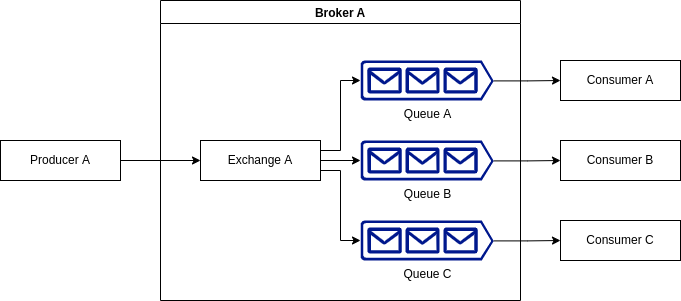

The diagram above was exported from draw.io. Its source (the exported page's mxGraphModel, read from the mxfile embedded in the PNG):
<mxGraphModel dx="1662" dy="805" grid="1" gridSize="10" guides="1" tooltips="1" connect="1" arrows="1" fold="1" page="1" pageScale="1" pageWidth="827" pageHeight="1169" math="0" shadow="0">
  <root>
    <mxCell id="0" />
    <mxCell id="1" parent="0" />
    <mxCell id="E5h47jKDmVhByONWS7-f-16" style="edgeStyle=orthogonalEdgeStyle;rounded=0;orthogonalLoop=1;jettySize=auto;html=1;exitX=1;exitY=0.5;exitDx=0;exitDy=0;entryX=0;entryY=0.5;entryDx=0;entryDy=0;" edge="1" parent="1" source="0AsR3AgV7FgOTg5zc7Qd-1" target="E5h47jKDmVhByONWS7-f-2">
      <mxGeometry relative="1" as="geometry" />
    </mxCell>
    <mxCell id="0AsR3AgV7FgOTg5zc7Qd-1" value="Producer A" style="rounded=0;whiteSpace=wrap;html=1;" parent="1" vertex="1">
      <mxGeometry x="80" y="280" width="120" height="40" as="geometry" />
    </mxCell>
    <mxCell id="0AsR3AgV7FgOTg5zc7Qd-3" value="Broker A" style="swimlane;" parent="1" vertex="1">
      <mxGeometry x="240" y="140" width="360" height="300" as="geometry" />
    </mxCell>
    <mxCell id="E5h47jKDmVhByONWS7-f-7" style="edgeStyle=orthogonalEdgeStyle;rounded=0;orthogonalLoop=1;jettySize=auto;html=1;exitX=1;exitY=0.25;exitDx=0;exitDy=0;entryX=0;entryY=0.5;entryDx=0;entryDy=0;entryPerimeter=0;" edge="1" parent="0AsR3AgV7FgOTg5zc7Qd-3" source="E5h47jKDmVhByONWS7-f-2" target="E5h47jKDmVhByONWS7-f-4">
      <mxGeometry relative="1" as="geometry" />
    </mxCell>
    <mxCell id="E5h47jKDmVhByONWS7-f-9" style="edgeStyle=orthogonalEdgeStyle;rounded=0;orthogonalLoop=1;jettySize=auto;html=1;exitX=1;exitY=0.5;exitDx=0;exitDy=0;entryX=0;entryY=0.5;entryDx=0;entryDy=0;entryPerimeter=0;" edge="1" parent="0AsR3AgV7FgOTg5zc7Qd-3" source="E5h47jKDmVhByONWS7-f-2" target="E5h47jKDmVhByONWS7-f-5">
      <mxGeometry relative="1" as="geometry" />
    </mxCell>
    <mxCell id="E5h47jKDmVhByONWS7-f-10" style="edgeStyle=orthogonalEdgeStyle;rounded=0;orthogonalLoop=1;jettySize=auto;html=1;exitX=1;exitY=0.75;exitDx=0;exitDy=0;entryX=0;entryY=0.5;entryDx=0;entryDy=0;entryPerimeter=0;" edge="1" parent="0AsR3AgV7FgOTg5zc7Qd-3" source="E5h47jKDmVhByONWS7-f-2" target="E5h47jKDmVhByONWS7-f-6">
      <mxGeometry relative="1" as="geometry" />
    </mxCell>
    <mxCell id="E5h47jKDmVhByONWS7-f-2" value="Exchange A" style="rounded=0;whiteSpace=wrap;html=1;" vertex="1" parent="0AsR3AgV7FgOTg5zc7Qd-3">
      <mxGeometry x="40" y="140" width="120" height="40" as="geometry" />
    </mxCell>
    <mxCell id="E5h47jKDmVhByONWS7-f-4" value="Queue A" style="sketch=0;aspect=fixed;pointerEvents=1;shadow=0;dashed=0;html=1;strokeColor=none;labelPosition=center;verticalLabelPosition=bottom;verticalAlign=top;align=center;fillColor=#00188D;shape=mxgraph.azure.queue_generic" vertex="1" parent="0AsR3AgV7FgOTg5zc7Qd-3">
      <mxGeometry x="200" y="60" width="133.33" height="40" as="geometry" />
    </mxCell>
    <mxCell id="E5h47jKDmVhByONWS7-f-5" value="Queue B" style="sketch=0;aspect=fixed;pointerEvents=1;shadow=0;dashed=0;html=1;strokeColor=none;labelPosition=center;verticalLabelPosition=bottom;verticalAlign=top;align=center;fillColor=#00188D;shape=mxgraph.azure.queue_generic" vertex="1" parent="0AsR3AgV7FgOTg5zc7Qd-3">
      <mxGeometry x="200" y="140" width="133.33" height="40" as="geometry" />
    </mxCell>
    <mxCell id="E5h47jKDmVhByONWS7-f-6" value="Queue C" style="sketch=0;aspect=fixed;pointerEvents=1;shadow=0;dashed=0;html=1;strokeColor=none;labelPosition=center;verticalLabelPosition=bottom;verticalAlign=top;align=center;fillColor=#00188D;shape=mxgraph.azure.queue_generic" vertex="1" parent="0AsR3AgV7FgOTg5zc7Qd-3">
      <mxGeometry x="200" y="220" width="133.33" height="40" as="geometry" />
    </mxCell>
    <mxCell id="0AsR3AgV7FgOTg5zc7Qd-8" value="Consumer A" style="rounded=0;whiteSpace=wrap;html=1;" parent="1" vertex="1">
      <mxGeometry x="640" y="200" width="120" height="40" as="geometry" />
    </mxCell>
    <mxCell id="E5h47jKDmVhByONWS7-f-11" value="Consumer C" style="rounded=0;whiteSpace=wrap;html=1;" vertex="1" parent="1">
      <mxGeometry x="640" y="360" width="120" height="40" as="geometry" />
    </mxCell>
    <mxCell id="E5h47jKDmVhByONWS7-f-12" value="Consumer&amp;nbsp;B" style="rounded=0;whiteSpace=wrap;html=1;" vertex="1" parent="1">
      <mxGeometry x="640" y="280" width="120" height="40" as="geometry" />
    </mxCell>
    <mxCell id="E5h47jKDmVhByONWS7-f-13" style="edgeStyle=orthogonalEdgeStyle;rounded=0;orthogonalLoop=1;jettySize=auto;html=1;exitX=1;exitY=0.51;exitDx=0;exitDy=0;exitPerimeter=0;entryX=0;entryY=0.5;entryDx=0;entryDy=0;" edge="1" parent="1" source="E5h47jKDmVhByONWS7-f-6" target="E5h47jKDmVhByONWS7-f-11">
      <mxGeometry relative="1" as="geometry" />
    </mxCell>
    <mxCell id="E5h47jKDmVhByONWS7-f-14" style="edgeStyle=orthogonalEdgeStyle;rounded=0;orthogonalLoop=1;jettySize=auto;html=1;exitX=1;exitY=0.51;exitDx=0;exitDy=0;exitPerimeter=0;entryX=0;entryY=0.5;entryDx=0;entryDy=0;" edge="1" parent="1" source="E5h47jKDmVhByONWS7-f-5" target="E5h47jKDmVhByONWS7-f-12">
      <mxGeometry relative="1" as="geometry" />
    </mxCell>
    <mxCell id="E5h47jKDmVhByONWS7-f-15" style="edgeStyle=orthogonalEdgeStyle;rounded=0;orthogonalLoop=1;jettySize=auto;html=1;exitX=1;exitY=0.51;exitDx=0;exitDy=0;exitPerimeter=0;entryX=0;entryY=0.5;entryDx=0;entryDy=0;" edge="1" parent="1" source="E5h47jKDmVhByONWS7-f-4" target="0AsR3AgV7FgOTg5zc7Qd-8">
      <mxGeometry relative="1" as="geometry" />
    </mxCell>
  </root>
</mxGraphModel>